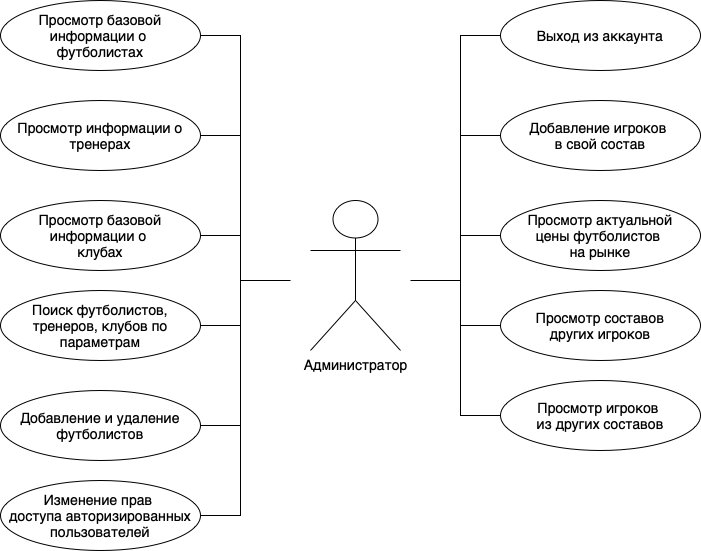

The diagram above was exported from draw.io. Its source (the exported page's mxGraphModel, read from the mxfile embedded in the PNG):
<mxGraphModel dx="1426" dy="825" grid="1" gridSize="10" guides="1" tooltips="1" connect="1" arrows="1" fold="1" page="1" pageScale="1" pageWidth="827" pageHeight="1169" math="0" shadow="0">
  <root>
    <mxCell id="0" />
    <mxCell id="1" parent="0" />
    <mxCell id="36" value="&lt;span style=&quot;font-size: 14px&quot;&gt;Администратор&lt;/span&gt;" style="shape=umlActor;verticalLabelPosition=bottom;verticalAlign=top;html=1;" parent="1" vertex="1">
      <mxGeometry x="380" y="240" width="90" height="150" as="geometry" />
    </mxCell>
    <mxCell id="37" style="edgeStyle=orthogonalEdgeStyle;rounded=0;html=1;fontSize=14;endArrow=none;endFill=0;strokeColor=default;exitX=0;exitY=0.5;exitDx=0;exitDy=0;entryX=0;entryY=0.5;entryDx=0;entryDy=0;" parent="1" source="48" target="38" edge="1">
      <mxGeometry relative="1" as="geometry">
        <Array as="points">
          <mxPoint x="530" y="75" />
          <mxPoint x="530" y="275" />
        </Array>
        <mxPoint x="560" y="75" as="sourcePoint" />
        <mxPoint x="560" y="275" as="targetPoint" />
      </mxGeometry>
    </mxCell>
    <mxCell id="38" value="Просмотр актуальной &lt;br&gt;цены&amp;nbsp;футболистов &lt;br&gt;на рынке" style="ellipse;whiteSpace=wrap;html=1;fontSize=14;" parent="1" vertex="1">
      <mxGeometry x="570" y="240" width="200" height="70" as="geometry" />
    </mxCell>
    <mxCell id="39" style="edgeStyle=orthogonalEdgeStyle;rounded=0;html=1;fontSize=14;endArrow=none;endFill=0;strokeColor=default;exitX=0;exitY=0.5;exitDx=0;exitDy=0;" parent="1" source="40" edge="1">
      <mxGeometry relative="1" as="geometry">
        <mxPoint x="530" y="175" as="targetPoint" />
        <mxPoint x="560" y="175" as="sourcePoint" />
      </mxGeometry>
    </mxCell>
    <mxCell id="40" value="Добавление игроков&amp;nbsp;&lt;br&gt;в свой состав" style="ellipse;whiteSpace=wrap;html=1;fontSize=14;" parent="1" vertex="1">
      <mxGeometry x="570" y="140" width="200" height="70" as="geometry" />
    </mxCell>
    <mxCell id="41" style="edgeStyle=orthogonalEdgeStyle;html=1;exitX=1;exitY=0.5;exitDx=0;exitDy=0;entryX=1;entryY=0.5;entryDx=0;entryDy=0;fontSize=14;strokeColor=default;rounded=0;endArrow=none;endFill=0;" parent="1" source="42" target="45" edge="1">
      <mxGeometry relative="1" as="geometry">
        <Array as="points">
          <mxPoint x="310" y="75" />
          <mxPoint x="310" y="275" />
        </Array>
      </mxGeometry>
    </mxCell>
    <mxCell id="42" value="Просмотр базовой информации о &lt;br&gt;футболистах" style="ellipse;whiteSpace=wrap;html=1;fontSize=14;" parent="1" vertex="1">
      <mxGeometry x="70" y="40" width="200" height="70" as="geometry" />
    </mxCell>
    <mxCell id="43" style="edgeStyle=orthogonalEdgeStyle;rounded=0;html=1;exitX=1;exitY=0.5;exitDx=0;exitDy=0;fontSize=14;endArrow=none;endFill=0;strokeColor=default;" parent="1" source="44" edge="1">
      <mxGeometry relative="1" as="geometry">
        <mxPoint x="310" y="175" as="targetPoint" />
      </mxGeometry>
    </mxCell>
    <mxCell id="44" value="Просмотр информации о &lt;br&gt;тренерах" style="ellipse;whiteSpace=wrap;html=1;fontSize=14;" parent="1" vertex="1">
      <mxGeometry x="70" y="140" width="200" height="70" as="geometry" />
    </mxCell>
    <mxCell id="45" value="Просмотр базовой информации о &lt;br&gt;клубах" style="ellipse;whiteSpace=wrap;html=1;fontSize=14;" parent="1" vertex="1">
      <mxGeometry x="70" y="240" width="200" height="70" as="geometry" />
    </mxCell>
    <mxCell id="46" style="edgeStyle=orthogonalEdgeStyle;html=1;exitX=1;exitY=0.5;exitDx=0;exitDy=0;rounded=0;endArrow=none;endFill=0;" parent="1" source="47" edge="1">
      <mxGeometry relative="1" as="geometry">
        <mxPoint x="310" y="270" as="targetPoint" />
        <Array as="points">
          <mxPoint x="310" y="365" />
        </Array>
      </mxGeometry>
    </mxCell>
    <mxCell id="47" value="Поиск футболистов, тренеров, клубов по параметрам" style="ellipse;whiteSpace=wrap;html=1;fontSize=14;" parent="1" vertex="1">
      <mxGeometry x="70" y="330" width="200" height="70" as="geometry" />
    </mxCell>
    <mxCell id="48" value="Выход из аккаунта" style="ellipse;whiteSpace=wrap;html=1;fontSize=14;" parent="1" vertex="1">
      <mxGeometry x="570" y="40" width="200" height="70" as="geometry" />
    </mxCell>
    <mxCell id="49" style="edgeStyle=orthogonalEdgeStyle;rounded=0;html=1;exitX=0;exitY=0.5;exitDx=0;exitDy=0;endArrow=none;endFill=0;" parent="1" source="50" edge="1">
      <mxGeometry relative="1" as="geometry">
        <mxPoint x="530" y="270" as="targetPoint" />
        <Array as="points">
          <mxPoint x="530" y="365" />
          <mxPoint x="530" y="320" />
        </Array>
      </mxGeometry>
    </mxCell>
    <mxCell id="50" value="Просмотр составов&lt;br&gt;других игроков" style="ellipse;whiteSpace=wrap;html=1;fontSize=14;" parent="1" vertex="1">
      <mxGeometry x="570" y="330" width="200" height="70" as="geometry" />
    </mxCell>
    <mxCell id="57" style="edgeStyle=orthogonalEdgeStyle;rounded=0;html=1;exitX=1;exitY=0.5;exitDx=0;exitDy=0;endArrow=none;endFill=0;" parent="1" source="53" edge="1">
      <mxGeometry relative="1" as="geometry">
        <mxPoint x="360" y="320" as="targetPoint" />
        <Array as="points">
          <mxPoint x="310" y="465" />
          <mxPoint x="310" y="320" />
          <mxPoint x="360" y="320" />
        </Array>
      </mxGeometry>
    </mxCell>
    <mxCell id="53" value="Добавление и удаление футболистов" style="ellipse;whiteSpace=wrap;html=1;fontSize=14;" parent="1" vertex="1">
      <mxGeometry x="70" y="430" width="200" height="70" as="geometry" />
    </mxCell>
    <mxCell id="58" style="edgeStyle=orthogonalEdgeStyle;rounded=0;html=1;exitX=0;exitY=0.5;exitDx=0;exitDy=0;endArrow=none;endFill=0;" parent="1" source="54" edge="1">
      <mxGeometry relative="1" as="geometry">
        <mxPoint x="480" y="320" as="targetPoint" />
        <Array as="points">
          <mxPoint x="530" y="455" />
          <mxPoint x="530" y="320" />
        </Array>
      </mxGeometry>
    </mxCell>
    <mxCell id="54" value="Просмотр игроков &lt;br&gt;из других составов" style="ellipse;whiteSpace=wrap;html=1;fontSize=14;" parent="1" vertex="1">
      <mxGeometry x="570" y="420" width="200" height="70" as="geometry" />
    </mxCell>
    <mxCell id="56" style="edgeStyle=orthogonalEdgeStyle;html=1;exitX=1;exitY=0.5;exitDx=0;exitDy=0;rounded=0;endArrow=none;endFill=0;" parent="1" source="55" edge="1">
      <mxGeometry relative="1" as="geometry">
        <mxPoint x="310" y="460" as="targetPoint" />
      </mxGeometry>
    </mxCell>
    <mxCell id="55" value="Изменение прав &lt;br&gt;доступа авторизированных пользователей" style="ellipse;whiteSpace=wrap;html=1;fontSize=14;" parent="1" vertex="1">
      <mxGeometry x="70" y="520" width="200" height="70" as="geometry" />
    </mxCell>
  </root>
</mxGraphModel>